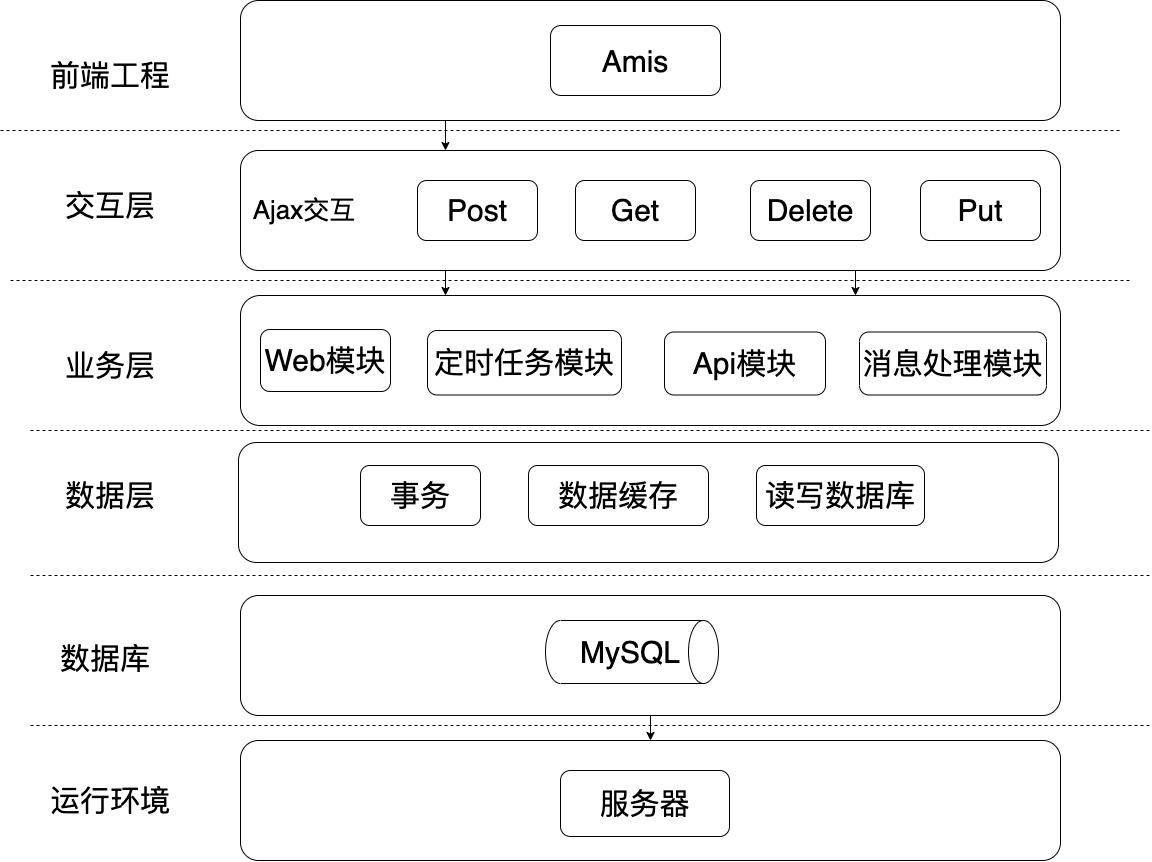

The diagram above was exported from draw.io. Its source (the exported page's mxGraphModel, read from the mxfile embedded in the PNG):
<mxGraphModel dx="2071" dy="587" grid="0" gridSize="10" guides="1" tooltips="1" connect="1" arrows="1" fold="1" page="1" pageScale="1" pageWidth="1169" pageHeight="827" math="0" shadow="0">
  <root>
    <mxCell id="0" />
    <mxCell id="1" parent="0" />
    <mxCell id="iywHWgDSQWEM5n1aMCzX-47" style="edgeStyle=orthogonalEdgeStyle;rounded=1;orthogonalLoop=1;jettySize=auto;html=1;exitX=0.25;exitY=1;exitDx=0;exitDy=0;entryX=0.25;entryY=0;entryDx=0;entryDy=0;" parent="1" source="iywHWgDSQWEM5n1aMCzX-2" target="iywHWgDSQWEM5n1aMCzX-6" edge="1">
      <mxGeometry relative="1" as="geometry" />
    </mxCell>
    <mxCell id="iywHWgDSQWEM5n1aMCzX-2" value="" style="rounded=1;whiteSpace=wrap;html=1;fontSize=40;labelBackgroundColor=none;fontStyle=1" parent="1" vertex="1">
      <mxGeometry x="15" y="17" width="820" height="120" as="geometry" />
    </mxCell>
    <mxCell id="iywHWgDSQWEM5n1aMCzX-3" value="&lt;font style=&quot;font-size: 30px;&quot;&gt;Amis&lt;/font&gt;" style="rounded=1;whiteSpace=wrap;html=1;fontSize=37;" parent="1" vertex="1">
      <mxGeometry x="325" y="42" width="170" height="70" as="geometry" />
    </mxCell>
    <mxCell id="iywHWgDSQWEM5n1aMCzX-5" value="" style="rounded=1;whiteSpace=wrap;html=1;" parent="1" vertex="1">
      <mxGeometry x="75" y="207" width="110" height="40" as="geometry" />
    </mxCell>
    <mxCell id="iywHWgDSQWEM5n1aMCzX-48" style="edgeStyle=orthogonalEdgeStyle;rounded=1;orthogonalLoop=1;jettySize=auto;html=1;exitX=0.25;exitY=1;exitDx=0;exitDy=0;entryX=0.25;entryY=0;entryDx=0;entryDy=0;" parent="1" source="iywHWgDSQWEM5n1aMCzX-6" target="iywHWgDSQWEM5n1aMCzX-10" edge="1">
      <mxGeometry relative="1" as="geometry" />
    </mxCell>
    <mxCell id="iywHWgDSQWEM5n1aMCzX-55" style="edgeStyle=orthogonalEdgeStyle;rounded=1;orthogonalLoop=1;jettySize=auto;html=1;exitX=0.75;exitY=1;exitDx=0;exitDy=0;entryX=0.75;entryY=0;entryDx=0;entryDy=0;" parent="1" source="iywHWgDSQWEM5n1aMCzX-6" target="iywHWgDSQWEM5n1aMCzX-10" edge="1">
      <mxGeometry relative="1" as="geometry" />
    </mxCell>
    <mxCell id="iywHWgDSQWEM5n1aMCzX-6" value="" style="rounded=1;whiteSpace=wrap;html=1;" parent="1" vertex="1">
      <mxGeometry x="15" y="167" width="820" height="120" as="geometry" />
    </mxCell>
    <mxCell id="iywHWgDSQWEM5n1aMCzX-7" value="Post" style="rounded=1;whiteSpace=wrap;html=1;fontSize=30;" parent="1" vertex="1">
      <mxGeometry x="192" y="197" width="120" height="60" as="geometry" />
    </mxCell>
    <mxCell id="iywHWgDSQWEM5n1aMCzX-8" value="Get" style="rounded=1;whiteSpace=wrap;html=1;fontSize=30;" parent="1" vertex="1">
      <mxGeometry x="350" y="197" width="120" height="60" as="geometry" />
    </mxCell>
    <mxCell id="iywHWgDSQWEM5n1aMCzX-9" value="" style="rounded=1;whiteSpace=wrap;html=1;" parent="1" vertex="1">
      <mxGeometry x="55" y="327" width="110" height="40" as="geometry" />
    </mxCell>
    <mxCell id="iywHWgDSQWEM5n1aMCzX-10" value="" style="rounded=1;whiteSpace=wrap;html=1;" parent="1" vertex="1">
      <mxGeometry x="15" y="312" width="820" height="130" as="geometry" />
    </mxCell>
    <mxCell id="iywHWgDSQWEM5n1aMCzX-11" value="Web模块" style="rounded=1;whiteSpace=wrap;html=1;fontSize=30;" parent="1" vertex="1">
      <mxGeometry x="35" y="346" width="130" height="62" as="geometry" />
    </mxCell>
    <mxCell id="iywHWgDSQWEM5n1aMCzX-12" value="定时任务模块" style="rounded=1;whiteSpace=wrap;html=1;fontSize=30;" parent="1" vertex="1">
      <mxGeometry x="202" y="347" width="194" height="64.5" as="geometry" />
    </mxCell>
    <mxCell id="iywHWgDSQWEM5n1aMCzX-13" value="前端工程" style="text;strokeColor=none;align=center;fillColor=none;html=1;verticalAlign=middle;whiteSpace=wrap;rounded=1;fontSize=30;" parent="1" vertex="1">
      <mxGeometry x="-205" y="67" width="180" height="50" as="geometry" />
    </mxCell>
    <mxCell id="iywHWgDSQWEM5n1aMCzX-15" value="" style="endArrow=none;dashed=1;html=1;rounded=1;" parent="1" edge="1">
      <mxGeometry width="50" height="50" relative="1" as="geometry">
        <mxPoint x="-225" y="147" as="sourcePoint" />
        <mxPoint x="895" y="147" as="targetPoint" />
        <Array as="points">
          <mxPoint x="365" y="147" />
        </Array>
      </mxGeometry>
    </mxCell>
    <mxCell id="iywHWgDSQWEM5n1aMCzX-16" value="交互层" style="text;strokeColor=none;align=center;fillColor=none;html=1;verticalAlign=middle;whiteSpace=wrap;rounded=1;fontSize=30;" parent="1" vertex="1">
      <mxGeometry x="-205" y="197" width="180" height="50" as="geometry" />
    </mxCell>
    <mxCell id="iywHWgDSQWEM5n1aMCzX-17" value="业务层" style="text;strokeColor=none;align=center;fillColor=none;html=1;verticalAlign=middle;whiteSpace=wrap;rounded=1;fontSize=30;" parent="1" vertex="1">
      <mxGeometry x="-205" y="357" width="180" height="50" as="geometry" />
    </mxCell>
    <mxCell id="iywHWgDSQWEM5n1aMCzX-18" value="数据层" style="text;strokeColor=none;align=center;fillColor=none;html=1;verticalAlign=middle;whiteSpace=wrap;rounded=1;fontSize=30;" parent="1" vertex="1">
      <mxGeometry x="-205" y="487" width="180" height="50" as="geometry" />
    </mxCell>
    <mxCell id="iywHWgDSQWEM5n1aMCzX-19" value="" style="rounded=1;whiteSpace=wrap;html=1;" parent="1" vertex="1">
      <mxGeometry x="65" y="497" width="110" height="40" as="geometry" />
    </mxCell>
    <mxCell id="iywHWgDSQWEM5n1aMCzX-20" value="" style="rounded=1;whiteSpace=wrap;html=1;" parent="1" vertex="1">
      <mxGeometry x="13" y="459" width="820" height="120" as="geometry" />
    </mxCell>
    <mxCell id="iywHWgDSQWEM5n1aMCzX-21" value="事务" style="rounded=1;whiteSpace=wrap;html=1;fontSize=30;" parent="1" vertex="1">
      <mxGeometry x="135" y="482" width="120" height="60" as="geometry" />
    </mxCell>
    <mxCell id="iywHWgDSQWEM5n1aMCzX-22" value="数据缓存" style="rounded=1;whiteSpace=wrap;html=1;fontSize=30;" parent="1" vertex="1">
      <mxGeometry x="303" y="482" width="180" height="60" as="geometry" />
    </mxCell>
    <mxCell id="iywHWgDSQWEM5n1aMCzX-57" style="edgeStyle=orthogonalEdgeStyle;rounded=1;orthogonalLoop=1;jettySize=auto;html=1;exitX=0.5;exitY=1;exitDx=0;exitDy=0;entryX=0.5;entryY=0;entryDx=0;entryDy=0;" parent="1" source="iywHWgDSQWEM5n1aMCzX-24" target="iywHWgDSQWEM5n1aMCzX-29" edge="1">
      <mxGeometry relative="1" as="geometry" />
    </mxCell>
    <mxCell id="iywHWgDSQWEM5n1aMCzX-24" value="" style="rounded=1;whiteSpace=wrap;html=1;" parent="1" vertex="1">
      <mxGeometry x="15" y="612" width="820" height="120" as="geometry" />
    </mxCell>
    <mxCell id="iywHWgDSQWEM5n1aMCzX-27" value="数据库" style="text;strokeColor=none;align=center;fillColor=none;html=1;verticalAlign=middle;whiteSpace=wrap;rounded=1;fontSize=30;" parent="1" vertex="1">
      <mxGeometry x="-210" y="650" width="180" height="50" as="geometry" />
    </mxCell>
    <mxCell id="iywHWgDSQWEM5n1aMCzX-29" value="" style="rounded=1;whiteSpace=wrap;html=1;" parent="1" vertex="1">
      <mxGeometry x="15" y="757" width="820" height="120" as="geometry" />
    </mxCell>
    <mxCell id="iywHWgDSQWEM5n1aMCzX-30" value="&lt;font style=&quot;font-size: 30px;&quot;&gt;服务器&lt;/font&gt;" style="rounded=1;whiteSpace=wrap;html=1;" parent="1" vertex="1">
      <mxGeometry x="335" y="787" width="169" height="66" as="geometry" />
    </mxCell>
    <mxCell id="iywHWgDSQWEM5n1aMCzX-32" value="运行环境" style="text;strokeColor=none;align=center;fillColor=none;html=1;verticalAlign=middle;whiteSpace=wrap;rounded=1;fontSize=30;" parent="1" vertex="1">
      <mxGeometry x="-205" y="792" width="180" height="50" as="geometry" />
    </mxCell>
    <mxCell id="iywHWgDSQWEM5n1aMCzX-33" value="" style="endArrow=none;dashed=1;html=1;rounded=1;" parent="1" edge="1">
      <mxGeometry width="50" height="50" relative="1" as="geometry">
        <mxPoint x="-215" y="297" as="sourcePoint" />
        <mxPoint x="905" y="297" as="targetPoint" />
        <Array as="points">
          <mxPoint x="375" y="297" />
        </Array>
      </mxGeometry>
    </mxCell>
    <mxCell id="iywHWgDSQWEM5n1aMCzX-34" value="" style="endArrow=none;dashed=1;html=1;rounded=1;" parent="1" edge="1">
      <mxGeometry width="50" height="50" relative="1" as="geometry">
        <mxPoint x="-195" y="447" as="sourcePoint" />
        <mxPoint x="925" y="447" as="targetPoint" />
        <Array as="points">
          <mxPoint x="395" y="447" />
        </Array>
      </mxGeometry>
    </mxCell>
    <mxCell id="iywHWgDSQWEM5n1aMCzX-35" value="" style="endArrow=none;dashed=1;html=1;rounded=1;" parent="1" edge="1">
      <mxGeometry width="50" height="50" relative="1" as="geometry">
        <mxPoint x="-195" y="592" as="sourcePoint" />
        <mxPoint x="925" y="592" as="targetPoint" />
        <Array as="points">
          <mxPoint x="395" y="592" />
        </Array>
      </mxGeometry>
    </mxCell>
    <mxCell id="iywHWgDSQWEM5n1aMCzX-36" value="" style="endArrow=none;dashed=1;html=1;rounded=1;" parent="1" edge="1">
      <mxGeometry width="50" height="50" relative="1" as="geometry">
        <mxPoint x="-195" y="742" as="sourcePoint" />
        <mxPoint x="925" y="742" as="targetPoint" />
        <Array as="points">
          <mxPoint x="395" y="742" />
        </Array>
      </mxGeometry>
    </mxCell>
    <mxCell id="iywHWgDSQWEM5n1aMCzX-38" value="Delete" style="rounded=1;whiteSpace=wrap;html=1;fontSize=30;" parent="1" vertex="1">
      <mxGeometry x="525" y="197" width="120" height="60" as="geometry" />
    </mxCell>
    <mxCell id="iywHWgDSQWEM5n1aMCzX-39" value="Put" style="rounded=1;whiteSpace=wrap;html=1;fontSize=30;" parent="1" vertex="1">
      <mxGeometry x="695" y="197" width="120" height="60" as="geometry" />
    </mxCell>
    <mxCell id="iywHWgDSQWEM5n1aMCzX-42" value="Api模块" style="rounded=1;whiteSpace=wrap;html=1;fontSize=30;" parent="1" vertex="1">
      <mxGeometry x="439" y="348.5" width="161" height="63" as="geometry" />
    </mxCell>
    <mxCell id="iywHWgDSQWEM5n1aMCzX-43" value="消息处理模块" style="rounded=1;whiteSpace=wrap;html=1;fontSize=30;" parent="1" vertex="1">
      <mxGeometry x="634" y="348.5" width="187" height="63" as="geometry" />
    </mxCell>
    <mxCell id="iywHWgDSQWEM5n1aMCzX-45" value="Ajax交互" style="text;strokeColor=none;align=center;fillColor=none;html=1;verticalAlign=middle;whiteSpace=wrap;rounded=1;fontSize=26;" parent="1" vertex="1">
      <mxGeometry x="-25" y="208.5" width="208" height="37" as="geometry" />
    </mxCell>
    <mxCell id="iywHWgDSQWEM5n1aMCzX-46" value="读写数据库" style="rounded=1;whiteSpace=wrap;html=1;fontSize=30;" parent="1" vertex="1">
      <mxGeometry x="531" y="482" width="168" height="60" as="geometry" />
    </mxCell>
    <mxCell id="iywHWgDSQWEM5n1aMCzX-53" value="" style="shape=cylinder3;whiteSpace=wrap;html=1;boundedLbl=1;backgroundOutline=1;size=15;rotation=90;rounded=1;" parent="1" vertex="1">
      <mxGeometry x="375" y="582" width="63" height="173" as="geometry" />
    </mxCell>
    <mxCell id="iywHWgDSQWEM5n1aMCzX-54" value="&lt;font style=&quot;font-size: 30px;&quot;&gt;MySQL&lt;/font&gt;" style="text;strokeColor=none;align=center;fillColor=none;html=1;verticalAlign=middle;whiteSpace=wrap;rounded=1;fontSize=13;" parent="1" vertex="1">
      <mxGeometry x="375" y="653.5" width="60" height="30" as="geometry" />
    </mxCell>
  </root>
</mxGraphModel>